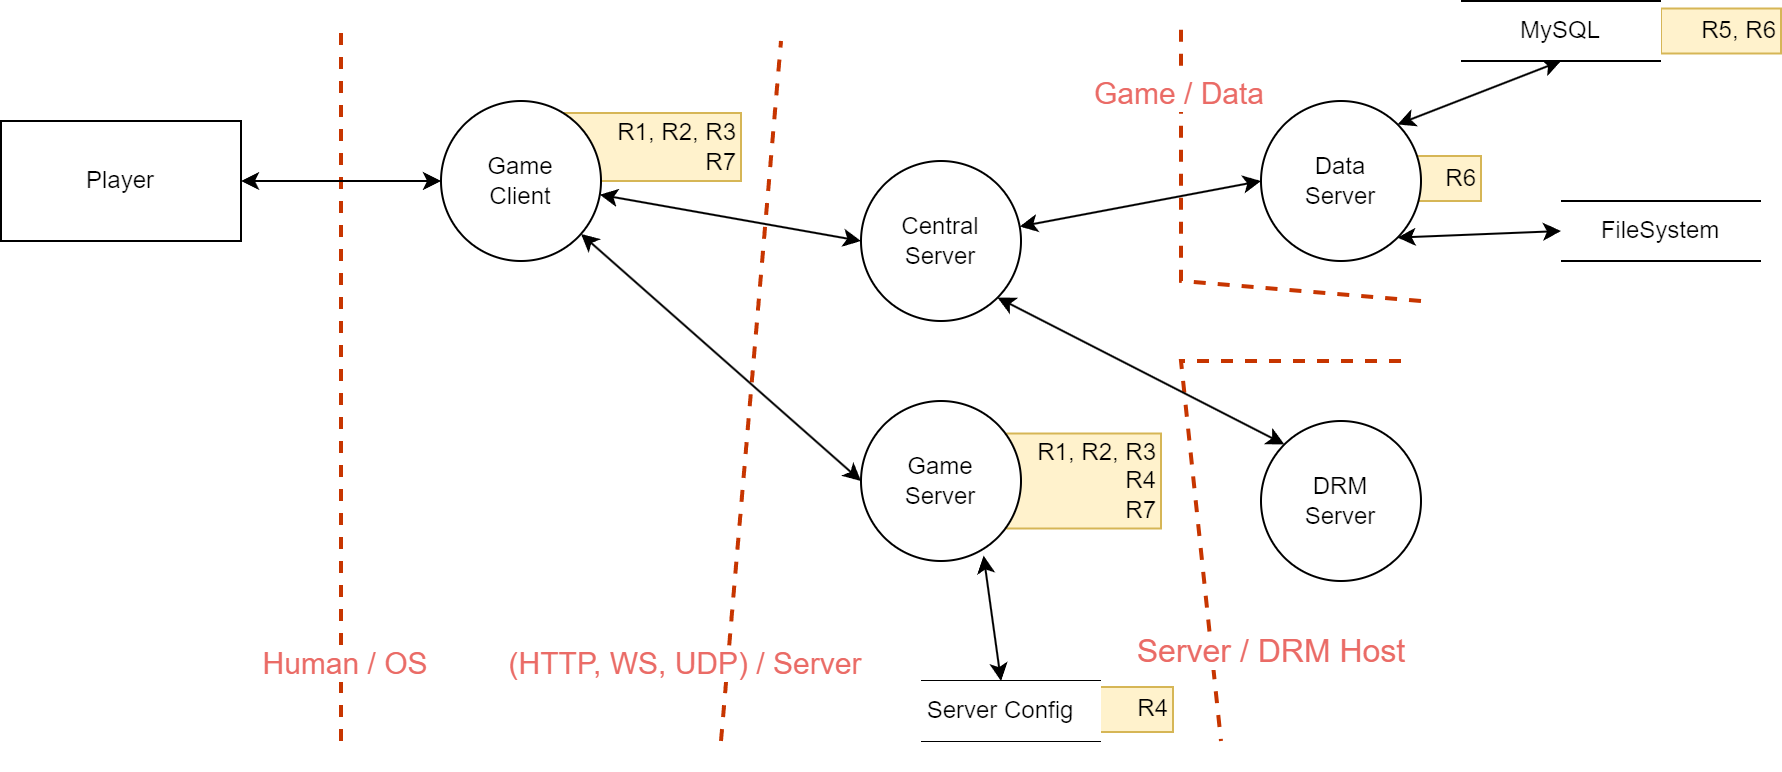

The diagram above was exported from draw.io. Its source (the exported page's mxGraphModel, read from the mxfile embedded in the PNG):
<mxGraphModel dx="1206" dy="826" grid="1" gridSize="10" guides="1" tooltips="1" connect="1" arrows="1" fold="1" page="1" pageScale="1" pageWidth="850" pageHeight="1100" math="0" shadow="0">
  <root>
    <mxCell id="0" />
    <mxCell id="1" parent="0" />
    <mxCell id="2" value="&lt;div&gt;R6&lt;/div&gt;" style="rounded=0;whiteSpace=wrap;html=1;align=right;fillColor=#fff2cc;strokeColor=#d6b656;" vertex="1" parent="1">
      <mxGeometry x="760" y="197.5" width="60" height="22.5" as="geometry" />
    </mxCell>
    <mxCell id="3" value="&lt;div&gt;R5, R6&lt;/div&gt;" style="rounded=0;whiteSpace=wrap;html=1;align=right;fillColor=#fff2cc;strokeColor=#d6b656;" vertex="1" parent="1">
      <mxGeometry x="910" y="123.75" width="60" height="22.5" as="geometry" />
    </mxCell>
    <mxCell id="4" value="R1, R2, R3&lt;div&gt;R7&lt;/div&gt;" style="rounded=0;whiteSpace=wrap;html=1;align=right;fillColor=#fff2cc;strokeColor=#d6b656;direction=east;" vertex="1" parent="1">
      <mxGeometry x="360" y="176" width="90" height="34" as="geometry" />
    </mxCell>
    <mxCell id="5" value="R1, R2, R3&lt;div&gt;R4&lt;/div&gt;&lt;div&gt;R7&lt;/div&gt;" style="rounded=0;whiteSpace=wrap;html=1;align=right;fillColor=#fff2cc;strokeColor=#d6b656;" vertex="1" parent="1">
      <mxGeometry x="570" y="336.25" width="90" height="47.5" as="geometry" />
    </mxCell>
    <mxCell id="6" value="" style="endArrow=none;dashed=1;html=1;strokeWidth=2;rounded=0;fillColor=#fa6800;strokeColor=#C73500;" edge="1" parent="1">
      <mxGeometry width="50" height="50" relative="1" as="geometry">
        <mxPoint x="780" y="300" as="sourcePoint" />
        <mxPoint x="690" y="490" as="targetPoint" />
        <Array as="points">
          <mxPoint x="670" y="300" />
        </Array>
      </mxGeometry>
    </mxCell>
    <mxCell id="7" value="&lt;font color=&quot;#ea6b66&quot; style=&quot;font-size: 16px;&quot;&gt;Server / DRM Host&lt;/font&gt;" style="edgeLabel;html=1;align=center;verticalAlign=middle;resizable=0;points=[];" vertex="1" connectable="0" parent="6">
      <mxGeometry x="0.4733" relative="1" as="geometry">
        <mxPoint x="33" y="33" as="offset" />
      </mxGeometry>
    </mxCell>
    <mxCell id="8" value="" style="endArrow=none;dashed=1;html=1;strokeWidth=2;rounded=0;fillColor=#fa6800;strokeColor=#C73500;" edge="1" parent="1">
      <mxGeometry width="50" height="50" relative="1" as="geometry">
        <mxPoint x="790" y="270" as="sourcePoint" />
        <mxPoint x="670" y="130" as="targetPoint" />
        <Array as="points">
          <mxPoint x="670" y="260" />
        </Array>
      </mxGeometry>
    </mxCell>
    <mxCell id="9" value="&lt;font style=&quot;font-size: 15px;&quot; color=&quot;#ea6b66&quot;&gt;Game / Data&lt;/font&gt;" style="edgeLabel;html=1;align=center;verticalAlign=middle;resizable=0;points=[];" vertex="1" connectable="0" parent="8">
      <mxGeometry x="0.7142" y="2" relative="1" as="geometry">
        <mxPoint y="-1" as="offset" />
      </mxGeometry>
    </mxCell>
    <mxCell id="10" value="" style="endArrow=none;dashed=1;html=1;strokeWidth=2;rounded=0;fillColor=#fa6800;strokeColor=#C73500;" edge="1" parent="1">
      <mxGeometry width="50" height="50" relative="1" as="geometry">
        <mxPoint x="250" y="490" as="sourcePoint" />
        <mxPoint x="250" y="135" as="targetPoint" />
      </mxGeometry>
    </mxCell>
    <mxCell id="11" value="&lt;font style=&quot;font-size: 15px;&quot; color=&quot;#ea6b66&quot;&gt;Human / OS&lt;/font&gt;" style="edgeLabel;html=1;align=center;verticalAlign=middle;resizable=0;points=[];" vertex="1" connectable="0" parent="10">
      <mxGeometry x="-0.8112" y="-1" relative="1" as="geometry">
        <mxPoint y="-7" as="offset" />
      </mxGeometry>
    </mxCell>
    <mxCell id="12" value="" style="endArrow=none;dashed=1;html=1;strokeWidth=2;rounded=0;fillColor=#fa6800;strokeColor=#C73500;" edge="1" parent="1">
      <mxGeometry width="50" height="50" relative="1" as="geometry">
        <mxPoint x="440" y="490" as="sourcePoint" />
        <mxPoint x="470" y="140" as="targetPoint" />
      </mxGeometry>
    </mxCell>
    <mxCell id="13" value="&lt;font style=&quot;font-size: 15px;&quot; color=&quot;#ea6b66&quot;&gt;(HTTP, WS, UDP) / Server&lt;/font&gt;" style="edgeLabel;html=1;align=center;verticalAlign=middle;resizable=0;points=[];" vertex="1" connectable="0" parent="12">
      <mxGeometry x="-0.8846" y="-1" relative="1" as="geometry">
        <mxPoint x="-21" y="-20" as="offset" />
      </mxGeometry>
    </mxCell>
    <mxCell id="14" style="rounded=0;orthogonalLoop=1;jettySize=auto;html=1;entryX=0;entryY=0.5;entryDx=0;entryDy=0;startArrow=classic;startFill=1;" edge="1" source="16" target="24" parent="1">
      <mxGeometry relative="1" as="geometry" />
    </mxCell>
    <mxCell id="15" style="rounded=0;orthogonalLoop=1;jettySize=auto;html=1;entryX=0;entryY=0.5;entryDx=0;entryDy=0;startArrow=classic;startFill=1;" edge="1" source="16" target="20" parent="1">
      <mxGeometry relative="1" as="geometry" />
    </mxCell>
    <mxCell id="16" value="Game&lt;div&gt;Client&lt;/div&gt;" style="ellipse;whiteSpace=wrap;html=1;aspect=fixed;" vertex="1" parent="1">
      <mxGeometry x="300" y="170" width="80" height="80" as="geometry" />
    </mxCell>
    <mxCell id="17" style="rounded=0;orthogonalLoop=1;jettySize=auto;html=1;entryX=0;entryY=0.5;entryDx=0;entryDy=0;startArrow=classic;startFill=1;" edge="1" source="18" target="16" parent="1">
      <mxGeometry relative="1" as="geometry" />
    </mxCell>
    <mxCell id="18" value="Player" style="rounded=0;whiteSpace=wrap;html=1;" vertex="1" parent="1">
      <mxGeometry x="80" y="180" width="120" height="60" as="geometry" />
    </mxCell>
    <mxCell id="19" style="rounded=0;orthogonalLoop=1;jettySize=auto;html=1;exitX=0.766;exitY=0.966;exitDx=0;exitDy=0;entryX=0.5;entryY=0;entryDx=0;entryDy=0;exitPerimeter=0;startArrow=classic;startFill=1;" edge="1" source="20" target="32" parent="1">
      <mxGeometry relative="1" as="geometry">
        <mxPoint x="590" y="450" as="targetPoint" />
      </mxGeometry>
    </mxCell>
    <mxCell id="20" value="Game&lt;div&gt;Server&lt;/div&gt;" style="ellipse;whiteSpace=wrap;html=1;aspect=fixed;" vertex="1" parent="1">
      <mxGeometry x="510" y="320" width="80" height="80" as="geometry" />
    </mxCell>
    <mxCell id="21" value="DRM&lt;div&gt;Server&lt;/div&gt;" style="ellipse;whiteSpace=wrap;html=1;aspect=fixed;" vertex="1" parent="1">
      <mxGeometry x="710" y="330" width="80" height="80" as="geometry" />
    </mxCell>
    <mxCell id="22" style="rounded=0;orthogonalLoop=1;jettySize=auto;html=1;entryX=0;entryY=0.5;entryDx=0;entryDy=0;startArrow=classic;startFill=1;" edge="1" source="24" target="27" parent="1">
      <mxGeometry relative="1" as="geometry" />
    </mxCell>
    <mxCell id="23" style="rounded=0;orthogonalLoop=1;jettySize=auto;html=1;exitX=1;exitY=1;exitDx=0;exitDy=0;entryX=0;entryY=0;entryDx=0;entryDy=0;startArrow=classic;startFill=1;" edge="1" source="24" target="21" parent="1">
      <mxGeometry relative="1" as="geometry" />
    </mxCell>
    <mxCell id="24" value="Central&lt;div&gt;Server&lt;/div&gt;" style="ellipse;whiteSpace=wrap;html=1;aspect=fixed;" vertex="1" parent="1">
      <mxGeometry x="510" y="200" width="80" height="80" as="geometry" />
    </mxCell>
    <mxCell id="25" style="rounded=0;orthogonalLoop=1;jettySize=auto;html=1;entryX=0.5;entryY=1;entryDx=0;entryDy=0;exitX=1;exitY=0;exitDx=0;exitDy=0;startArrow=classic;startFill=1;" edge="1" source="27" parent="1">
      <mxGeometry relative="1" as="geometry">
        <mxPoint x="860" y="150" as="targetPoint" />
      </mxGeometry>
    </mxCell>
    <mxCell id="26" style="rounded=0;orthogonalLoop=1;jettySize=auto;html=1;exitX=1;exitY=1;exitDx=0;exitDy=0;entryX=0;entryY=0.5;entryDx=0;entryDy=0;startArrow=classic;startFill=1;" edge="1" source="27" target="40" parent="1">
      <mxGeometry relative="1" as="geometry" />
    </mxCell>
    <mxCell id="27" value="Data&lt;div&gt;Server&lt;/div&gt;" style="ellipse;whiteSpace=wrap;html=1;aspect=fixed;" vertex="1" parent="1">
      <mxGeometry x="710" y="170" width="80" height="80" as="geometry" />
    </mxCell>
    <mxCell id="28" value="" style="group" vertex="1" connectable="0" parent="1">
      <mxGeometry x="540" y="460" width="140" height="45" as="geometry" />
    </mxCell>
    <mxCell id="29" value="&lt;div&gt;R4&lt;/div&gt;" style="rounded=0;whiteSpace=wrap;html=1;align=right;fillColor=#fff2cc;strokeColor=#d6b656;" vertex="1" parent="28">
      <mxGeometry x="36" y="3" width="90" height="22.5" as="geometry" />
    </mxCell>
    <mxCell id="30" value="" style="endArrow=none;html=1;rounded=0;entryX=1;entryY=0;entryDx=0;entryDy=0;" edge="1" parent="28" target="32">
      <mxGeometry width="50" height="50" relative="1" as="geometry">
        <mxPoint as="sourcePoint" />
        <mxPoint x="100" as="targetPoint" />
      </mxGeometry>
    </mxCell>
    <mxCell id="31" value="" style="endArrow=none;html=1;rounded=0;entryX=1;entryY=1;entryDx=0;entryDy=0;" edge="1" parent="28" target="32">
      <mxGeometry width="50" height="50" relative="1" as="geometry">
        <mxPoint y="30" as="sourcePoint" />
        <mxPoint x="100" y="30" as="targetPoint" />
      </mxGeometry>
    </mxCell>
    <mxCell id="32" value="Server Config" style="text;html=1;align=center;verticalAlign=middle;whiteSpace=wrap;rounded=0;fillColor=default;" vertex="1" parent="28">
      <mxGeometry x="-10" width="100" height="30" as="geometry" />
    </mxCell>
    <mxCell id="33" value="" style="group;fillColor=default;" vertex="1" connectable="0" parent="1">
      <mxGeometry x="810" y="120" width="100" height="30" as="geometry" />
    </mxCell>
    <mxCell id="34" value="" style="endArrow=none;html=1;rounded=0;" edge="1" parent="33">
      <mxGeometry width="50" height="50" relative="1" as="geometry">
        <mxPoint as="sourcePoint" />
        <mxPoint x="100" as="targetPoint" />
      </mxGeometry>
    </mxCell>
    <mxCell id="35" value="" style="endArrow=none;html=1;rounded=0;" edge="1" parent="33">
      <mxGeometry width="50" height="50" relative="1" as="geometry">
        <mxPoint y="30" as="sourcePoint" />
        <mxPoint x="100" y="30" as="targetPoint" />
      </mxGeometry>
    </mxCell>
    <mxCell id="36" value="MySQL" style="text;html=1;align=center;verticalAlign=middle;whiteSpace=wrap;rounded=0;" vertex="1" parent="33">
      <mxGeometry width="100" height="30" as="geometry" />
    </mxCell>
    <mxCell id="37" value="" style="group;fillColor=default;" vertex="1" connectable="0" parent="1">
      <mxGeometry x="860" y="220" width="100" height="30" as="geometry" />
    </mxCell>
    <mxCell id="38" value="" style="endArrow=none;html=1;rounded=0;" edge="1" parent="37">
      <mxGeometry width="50" height="50" relative="1" as="geometry">
        <mxPoint as="sourcePoint" />
        <mxPoint x="100" as="targetPoint" />
      </mxGeometry>
    </mxCell>
    <mxCell id="39" value="" style="endArrow=none;html=1;rounded=0;" edge="1" parent="37">
      <mxGeometry width="50" height="50" relative="1" as="geometry">
        <mxPoint y="30" as="sourcePoint" />
        <mxPoint x="100" y="30" as="targetPoint" />
      </mxGeometry>
    </mxCell>
    <mxCell id="40" value="FileSystem" style="text;html=1;align=center;verticalAlign=middle;whiteSpace=wrap;rounded=0;" vertex="1" parent="37">
      <mxGeometry width="100" height="30" as="geometry" />
    </mxCell>
  </root>
</mxGraphModel>